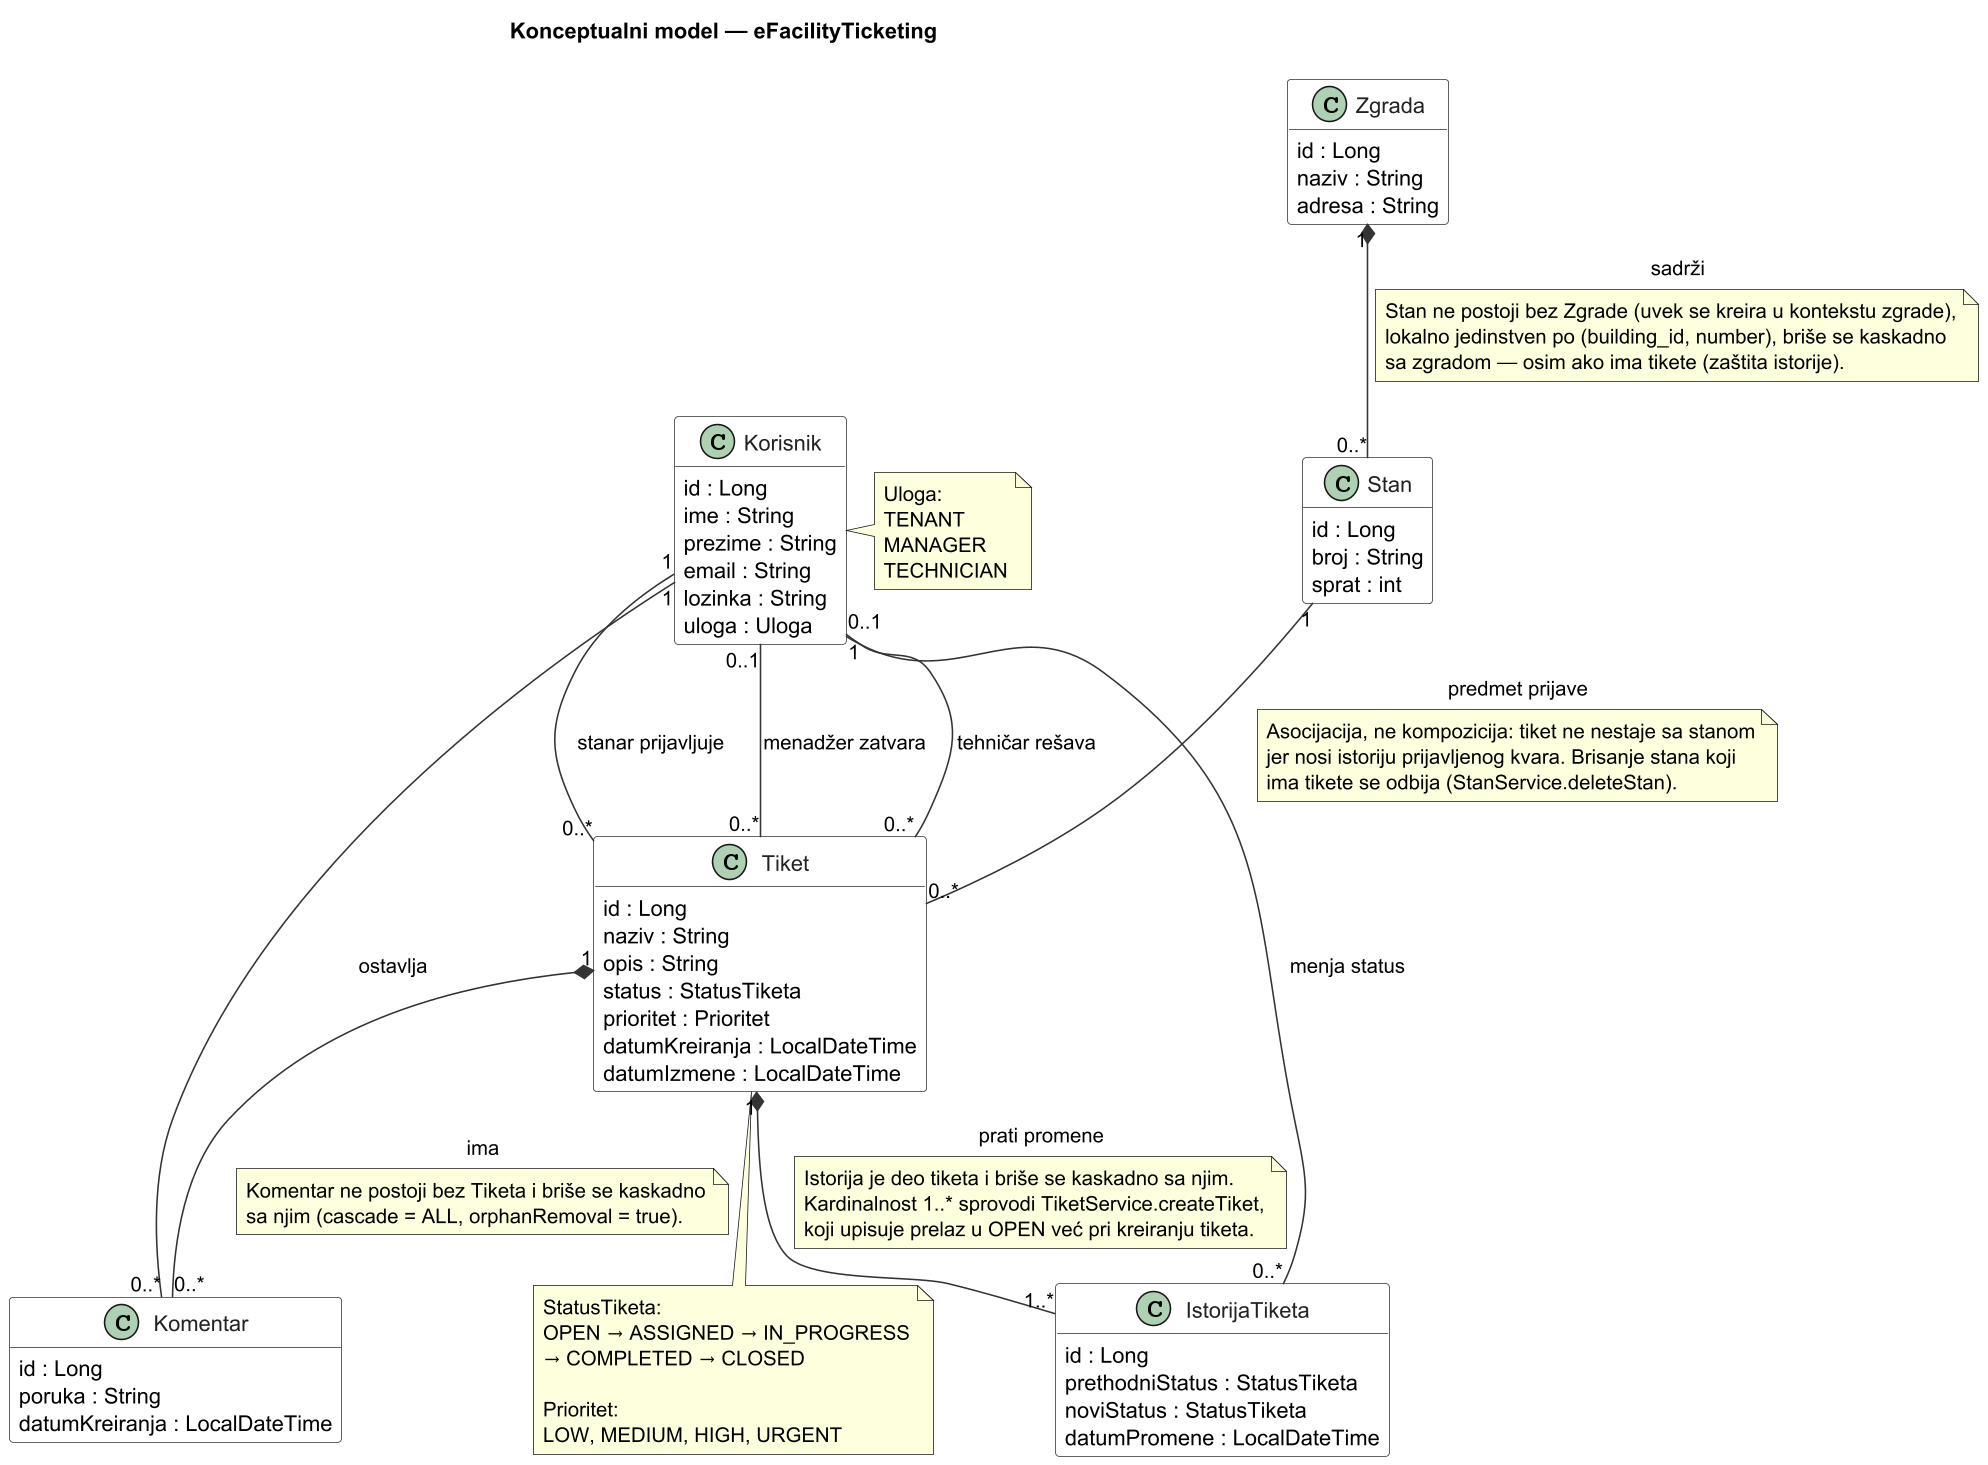

The diagram above was rendered by PlantUML. Its source (embedded in the PNG):
@startuml
!pragma layout smetana
title Konceptualni model — eFacilityTicketing

top to bottom direction
hide empty members
skinparam backgroundColor white
skinparam shadowing false
skinparam dpi 150
skinparam classAttributeIconSize 0
skinparam class {
  BackgroundColor white
  BorderColor #333333
  ArrowColor #333333
  FontColor #222222
  HeaderBackgroundColor white
}

class Zgrada {
  id : Long
  naziv : String
  adresa : String
}

class Stan {
  id : Long
  broj : String
  sprat : int
}

class Korisnik {
  id : Long
  ime : String
  prezime : String
  email : String
  lozinka : String
  uloga : Uloga
}

class Tiket {
  id : Long
  naziv : String
  opis : String
  status : StatusTiketa
  prioritet : Prioritet
  datumKreiranja : LocalDateTime
  datumIzmene : LocalDateTime
}

class Komentar {
  id : Long
  poruka : String
  datumKreiranja : LocalDateTime
}

class IstorijaTiketa {
  id : Long
  prethodniStatus : StatusTiketa
  noviStatus : StatusTiketa
  datumPromene : LocalDateTime
}

Zgrada "1" *-- "0..*" Stan : sadrži
note on link
Stan ne postoji bez Zgrade (uvek se kreira u kontekstu zgrade),
lokalno jedinstven po (building_id, number), briše se kaskadno
sa zgradom — osim ako ima tikete (zaštita istorije).
end note

Stan "1" -- "0..*" Tiket : predmet prijave
note on link
Asocijacija, ne kompozicija: tiket ne nestaje sa stanom
jer nosi istoriju prijavljenog kvara. Brisanje stana koji
ima tikete se odbija (StanService.deleteStan).
end note

Korisnik "1" -- "0..*" Tiket : stanar prijavljuje
Korisnik "0..1" -- "0..*" Tiket : menadžer zatvara
Korisnik "0..1" -- "0..*" Tiket : tehničar rešava

Tiket "1" *-- "0..*" Komentar : ima
note on link
Komentar ne postoji bez Tiketa i briše se kaskadno
sa njim (cascade = ALL, orphanRemoval = true).
end note

Korisnik "1" -- "0..*" Komentar : ostavlja

Tiket "1" *-- "1..*" IstorijaTiketa : prati promene
note on link
Istorija je deo tiketa i briše se kaskadno sa njim.
Kardinalnost 1..* sprovodi TiketService.createTiket,
koji upisuje prelaz u OPEN već pri kreiranju tiketa.
end note

Korisnik "1" -- "0..*" IstorijaTiketa : menja status

note right of Korisnik
Uloga:
TENANT
MANAGER
TECHNICIAN
end note

note bottom of Tiket
StatusTiketa:
OPEN → ASSIGNED → IN_PROGRESS
→ COMPLETED → CLOSED

Prioritet:
LOW, MEDIUM, HIGH, URGENT
end note
@enduml